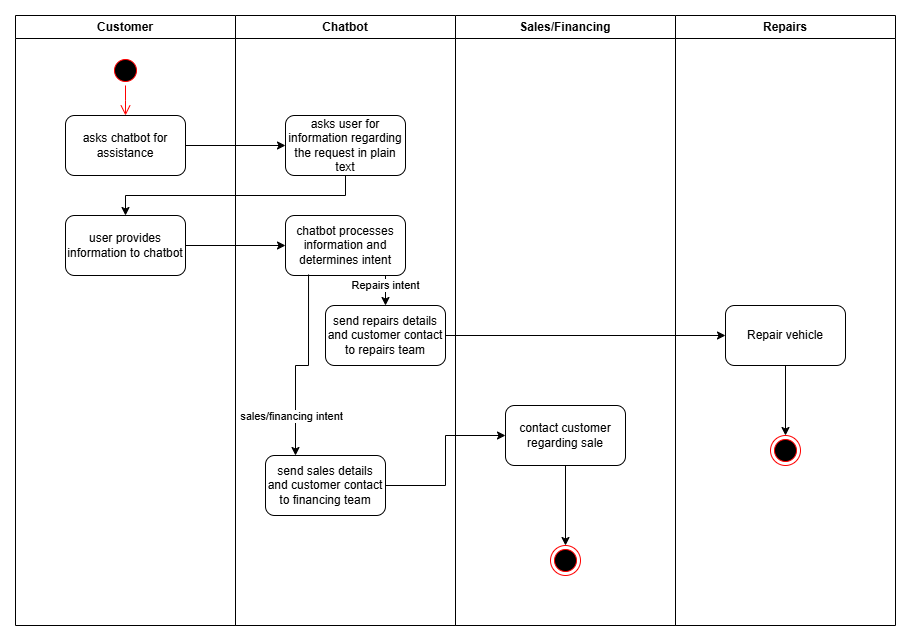

The diagram above was exported from draw.io. Its source (the exported page's mxGraphModel, read from the mxfile embedded in the PNG):
<mxGraphModel dx="1612" dy="735" grid="1" gridSize="10" guides="1" tooltips="1" connect="1" arrows="1" fold="1" page="1" pageScale="1" pageWidth="850" pageHeight="1100" background="none" math="0" shadow="0">
  <root>
    <mxCell id="0" />
    <mxCell id="1" parent="0" />
    <mxCell id="Vt6gO8AbQp9qgs053eMr-7" value="Customer" style="swimlane;whiteSpace=wrap;html=1;" vertex="1" parent="1">
      <mxGeometry x="50" y="70" width="220" height="610" as="geometry" />
    </mxCell>
    <mxCell id="Vt6gO8AbQp9qgs053eMr-11" value="asks chatbot for assistance" style="rounded=1;whiteSpace=wrap;html=1;" vertex="1" parent="Vt6gO8AbQp9qgs053eMr-7">
      <mxGeometry x="50" y="100" width="120" height="60" as="geometry" />
    </mxCell>
    <mxCell id="Vt6gO8AbQp9qgs053eMr-13" value="" style="ellipse;html=1;shape=startState;fillColor=#000000;strokeColor=#ff0000;" vertex="1" parent="Vt6gO8AbQp9qgs053eMr-7">
      <mxGeometry x="95" y="40" width="30" height="30" as="geometry" />
    </mxCell>
    <mxCell id="Vt6gO8AbQp9qgs053eMr-17" value="user provides information to chatbot" style="rounded=1;whiteSpace=wrap;html=1;" vertex="1" parent="Vt6gO8AbQp9qgs053eMr-7">
      <mxGeometry x="50" y="200" width="120" height="60" as="geometry" />
    </mxCell>
    <mxCell id="Vt6gO8AbQp9qgs053eMr-8" value="Chatbot" style="swimlane;whiteSpace=wrap;html=1;" vertex="1" parent="1">
      <mxGeometry x="270" y="70" width="220" height="610" as="geometry" />
    </mxCell>
    <mxCell id="Vt6gO8AbQp9qgs053eMr-15" value="asks user for information regarding the request in plain text" style="rounded=1;whiteSpace=wrap;html=1;" vertex="1" parent="Vt6gO8AbQp9qgs053eMr-8">
      <mxGeometry x="50" y="100" width="120" height="60" as="geometry" />
    </mxCell>
    <mxCell id="Vt6gO8AbQp9qgs053eMr-19" value="chatbot processes information and determines intent" style="rounded=1;whiteSpace=wrap;html=1;" vertex="1" parent="Vt6gO8AbQp9qgs053eMr-8">
      <mxGeometry x="50" y="200" width="120" height="60" as="geometry" />
    </mxCell>
    <mxCell id="Vt6gO8AbQp9qgs053eMr-21" value="send sales details and customer contact to financing team" style="rounded=1;whiteSpace=wrap;html=1;" vertex="1" parent="Vt6gO8AbQp9qgs053eMr-8">
      <mxGeometry x="30" y="440" width="120" height="60" as="geometry" />
    </mxCell>
    <mxCell id="Vt6gO8AbQp9qgs053eMr-22" value="" style="edgeStyle=orthogonalEdgeStyle;rounded=0;orthogonalLoop=1;jettySize=auto;html=1;exitX=0.192;exitY=0.983;exitDx=0;exitDy=0;exitPerimeter=0;entryX=0.25;entryY=0;entryDx=0;entryDy=0;" edge="1" parent="Vt6gO8AbQp9qgs053eMr-8" source="Vt6gO8AbQp9qgs053eMr-19" target="Vt6gO8AbQp9qgs053eMr-21">
      <mxGeometry relative="1" as="geometry" />
    </mxCell>
    <mxCell id="Vt6gO8AbQp9qgs053eMr-23" value="sales/financing intent" style="edgeLabel;html=1;align=center;verticalAlign=middle;resizable=0;points=[];" vertex="1" connectable="0" parent="Vt6gO8AbQp9qgs053eMr-22">
      <mxGeometry y="-1" relative="1" as="geometry">
        <mxPoint x="-12" y="51" as="offset" />
      </mxGeometry>
    </mxCell>
    <mxCell id="Vt6gO8AbQp9qgs053eMr-24" value="send repairs details and customer contact to repairs team" style="rounded=1;whiteSpace=wrap;html=1;" vertex="1" parent="Vt6gO8AbQp9qgs053eMr-8">
      <mxGeometry x="90" y="290" width="120" height="60" as="geometry" />
    </mxCell>
    <mxCell id="Vt6gO8AbQp9qgs053eMr-25" style="edgeStyle=orthogonalEdgeStyle;rounded=0;orthogonalLoop=1;jettySize=auto;html=1;entryX=0.5;entryY=0;entryDx=0;entryDy=0;" edge="1" parent="Vt6gO8AbQp9qgs053eMr-8" target="Vt6gO8AbQp9qgs053eMr-24">
      <mxGeometry relative="1" as="geometry">
        <mxPoint x="145" y="260" as="sourcePoint" />
        <mxPoint x="165" y="390" as="targetPoint" />
      </mxGeometry>
    </mxCell>
    <mxCell id="Vt6gO8AbQp9qgs053eMr-26" value="Repairs intent" style="edgeLabel;html=1;align=center;verticalAlign=middle;resizable=0;points=[];" vertex="1" connectable="0" parent="Vt6gO8AbQp9qgs053eMr-25">
      <mxGeometry x="0.0419" y="-4" relative="1" as="geometry">
        <mxPoint x="3" y="-4" as="offset" />
      </mxGeometry>
    </mxCell>
    <mxCell id="Vt6gO8AbQp9qgs053eMr-9" value="Sales/Financing" style="swimlane;whiteSpace=wrap;html=1;" vertex="1" parent="1">
      <mxGeometry x="490" y="70" width="220" height="610" as="geometry" />
    </mxCell>
    <mxCell id="Vt6gO8AbQp9qgs053eMr-27" value="" style="ellipse;html=1;shape=endState;fillColor=#000000;strokeColor=#ff0000;" vertex="1" parent="Vt6gO8AbQp9qgs053eMr-9">
      <mxGeometry x="95" y="530" width="30" height="30" as="geometry" />
    </mxCell>
    <mxCell id="Vt6gO8AbQp9qgs053eMr-32" value="" style="edgeStyle=orthogonalEdgeStyle;rounded=0;orthogonalLoop=1;jettySize=auto;html=1;" edge="1" parent="Vt6gO8AbQp9qgs053eMr-9" source="Vt6gO8AbQp9qgs053eMr-29" target="Vt6gO8AbQp9qgs053eMr-27">
      <mxGeometry relative="1" as="geometry" />
    </mxCell>
    <mxCell id="Vt6gO8AbQp9qgs053eMr-29" value="contact customer regarding sale" style="rounded=1;whiteSpace=wrap;html=1;" vertex="1" parent="Vt6gO8AbQp9qgs053eMr-9">
      <mxGeometry x="50" y="390" width="120" height="60" as="geometry" />
    </mxCell>
    <mxCell id="Vt6gO8AbQp9qgs053eMr-10" value="Repairs" style="swimlane;whiteSpace=wrap;html=1;" vertex="1" parent="1">
      <mxGeometry x="710" y="70" width="220" height="610" as="geometry" />
    </mxCell>
    <mxCell id="Vt6gO8AbQp9qgs053eMr-35" style="edgeStyle=orthogonalEdgeStyle;rounded=0;orthogonalLoop=1;jettySize=auto;html=1;" edge="1" parent="Vt6gO8AbQp9qgs053eMr-10" source="Vt6gO8AbQp9qgs053eMr-30" target="Vt6gO8AbQp9qgs053eMr-34">
      <mxGeometry relative="1" as="geometry" />
    </mxCell>
    <mxCell id="Vt6gO8AbQp9qgs053eMr-30" value="Repair vehicle" style="rounded=1;whiteSpace=wrap;html=1;" vertex="1" parent="Vt6gO8AbQp9qgs053eMr-10">
      <mxGeometry x="50" y="290" width="120" height="60" as="geometry" />
    </mxCell>
    <mxCell id="Vt6gO8AbQp9qgs053eMr-34" value="" style="ellipse;html=1;shape=endState;fillColor=#000000;strokeColor=#ff0000;" vertex="1" parent="Vt6gO8AbQp9qgs053eMr-10">
      <mxGeometry x="95" y="420" width="30" height="30" as="geometry" />
    </mxCell>
    <mxCell id="Vt6gO8AbQp9qgs053eMr-14" value="" style="edgeStyle=orthogonalEdgeStyle;html=1;verticalAlign=bottom;endArrow=open;endSize=8;strokeColor=#ff0000;rounded=0;" edge="1" source="Vt6gO8AbQp9qgs053eMr-13" parent="1">
      <mxGeometry relative="1" as="geometry">
        <mxPoint x="160" y="170" as="targetPoint" />
      </mxGeometry>
    </mxCell>
    <mxCell id="Vt6gO8AbQp9qgs053eMr-16" value="" style="edgeStyle=orthogonalEdgeStyle;rounded=0;orthogonalLoop=1;jettySize=auto;html=1;" edge="1" parent="1" source="Vt6gO8AbQp9qgs053eMr-11" target="Vt6gO8AbQp9qgs053eMr-15">
      <mxGeometry relative="1" as="geometry" />
    </mxCell>
    <mxCell id="Vt6gO8AbQp9qgs053eMr-18" style="edgeStyle=orthogonalEdgeStyle;rounded=0;orthogonalLoop=1;jettySize=auto;html=1;entryX=0.5;entryY=0;entryDx=0;entryDy=0;" edge="1" parent="1" source="Vt6gO8AbQp9qgs053eMr-15" target="Vt6gO8AbQp9qgs053eMr-17">
      <mxGeometry relative="1" as="geometry">
        <Array as="points">
          <mxPoint x="380" y="250" />
          <mxPoint x="160" y="250" />
        </Array>
      </mxGeometry>
    </mxCell>
    <mxCell id="Vt6gO8AbQp9qgs053eMr-20" value="" style="edgeStyle=orthogonalEdgeStyle;rounded=0;orthogonalLoop=1;jettySize=auto;html=1;" edge="1" parent="1" source="Vt6gO8AbQp9qgs053eMr-17" target="Vt6gO8AbQp9qgs053eMr-19">
      <mxGeometry relative="1" as="geometry" />
    </mxCell>
    <mxCell id="Vt6gO8AbQp9qgs053eMr-31" style="edgeStyle=orthogonalEdgeStyle;rounded=0;orthogonalLoop=1;jettySize=auto;html=1;" edge="1" parent="1" source="Vt6gO8AbQp9qgs053eMr-21" target="Vt6gO8AbQp9qgs053eMr-29">
      <mxGeometry relative="1" as="geometry" />
    </mxCell>
    <mxCell id="Vt6gO8AbQp9qgs053eMr-33" style="edgeStyle=orthogonalEdgeStyle;rounded=0;orthogonalLoop=1;jettySize=auto;html=1;entryX=0;entryY=0.5;entryDx=0;entryDy=0;" edge="1" parent="1" source="Vt6gO8AbQp9qgs053eMr-24" target="Vt6gO8AbQp9qgs053eMr-30">
      <mxGeometry relative="1" as="geometry" />
    </mxCell>
  </root>
</mxGraphModel>